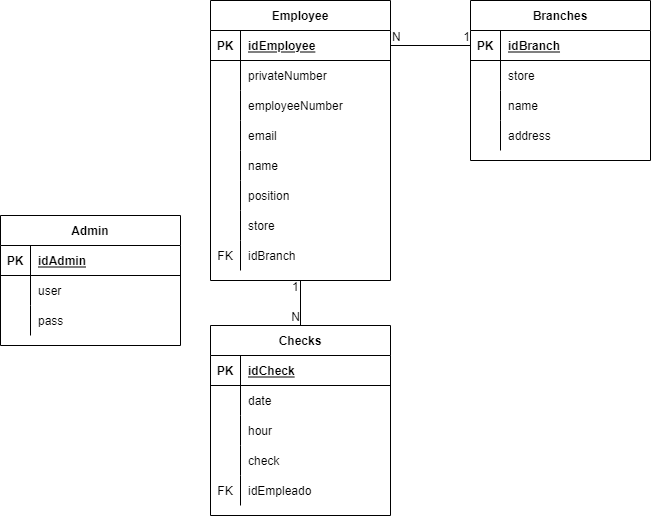

The diagram above was exported from draw.io. Its source (the exported page's mxGraphModel, read from the mxfile embedded in the PNG):
<mxGraphModel dx="827" dy="483" grid="1" gridSize="10" guides="1" tooltips="1" connect="1" arrows="1" fold="1" page="1" pageScale="1" pageWidth="827" pageHeight="1169" math="0" shadow="0">
  <root>
    <mxCell id="0" />
    <mxCell id="1" parent="0" />
    <mxCell id="SaSltHJ66N5E9Lojnmaf-1" value="Employee" style="shape=table;startSize=30;container=1;collapsible=1;childLayout=tableLayout;fixedRows=1;rowLines=0;fontStyle=1;align=center;resizeLast=1;" parent="1" vertex="1">
      <mxGeometry x="280" y="305" width="180" height="280" as="geometry" />
    </mxCell>
    <mxCell id="SaSltHJ66N5E9Lojnmaf-2" value="" style="shape=partialRectangle;collapsible=0;dropTarget=0;pointerEvents=0;fillColor=none;top=0;left=0;bottom=1;right=0;points=[[0,0.5],[1,0.5]];portConstraint=eastwest;" parent="SaSltHJ66N5E9Lojnmaf-1" vertex="1">
      <mxGeometry y="30" width="180" height="30" as="geometry" />
    </mxCell>
    <mxCell id="SaSltHJ66N5E9Lojnmaf-3" value="PK" style="shape=partialRectangle;connectable=0;fillColor=none;top=0;left=0;bottom=0;right=0;fontStyle=1;overflow=hidden;" parent="SaSltHJ66N5E9Lojnmaf-2" vertex="1">
      <mxGeometry width="30" height="30" as="geometry">
        <mxRectangle width="30" height="30" as="alternateBounds" />
      </mxGeometry>
    </mxCell>
    <mxCell id="SaSltHJ66N5E9Lojnmaf-4" value="idEmployee" style="shape=partialRectangle;connectable=0;fillColor=none;top=0;left=0;bottom=0;right=0;align=left;spacingLeft=6;fontStyle=5;overflow=hidden;" parent="SaSltHJ66N5E9Lojnmaf-2" vertex="1">
      <mxGeometry x="30" width="150" height="30" as="geometry">
        <mxRectangle width="150" height="30" as="alternateBounds" />
      </mxGeometry>
    </mxCell>
    <mxCell id="SaSltHJ66N5E9Lojnmaf-8" value="" style="shape=partialRectangle;collapsible=0;dropTarget=0;pointerEvents=0;fillColor=none;top=0;left=0;bottom=0;right=0;points=[[0,0.5],[1,0.5]];portConstraint=eastwest;" parent="SaSltHJ66N5E9Lojnmaf-1" vertex="1">
      <mxGeometry y="60" width="180" height="30" as="geometry" />
    </mxCell>
    <mxCell id="SaSltHJ66N5E9Lojnmaf-9" value="" style="shape=partialRectangle;connectable=0;fillColor=none;top=0;left=0;bottom=0;right=0;editable=1;overflow=hidden;" parent="SaSltHJ66N5E9Lojnmaf-8" vertex="1">
      <mxGeometry width="30" height="30" as="geometry">
        <mxRectangle width="30" height="30" as="alternateBounds" />
      </mxGeometry>
    </mxCell>
    <mxCell id="SaSltHJ66N5E9Lojnmaf-10" value="privateNumber" style="shape=partialRectangle;connectable=0;fillColor=none;top=0;left=0;bottom=0;right=0;align=left;spacingLeft=6;overflow=hidden;" parent="SaSltHJ66N5E9Lojnmaf-8" vertex="1">
      <mxGeometry x="30" width="150" height="30" as="geometry">
        <mxRectangle width="150" height="30" as="alternateBounds" />
      </mxGeometry>
    </mxCell>
    <mxCell id="SaSltHJ66N5E9Lojnmaf-11" value="" style="shape=partialRectangle;collapsible=0;dropTarget=0;pointerEvents=0;fillColor=none;top=0;left=0;bottom=0;right=0;points=[[0,0.5],[1,0.5]];portConstraint=eastwest;" parent="SaSltHJ66N5E9Lojnmaf-1" vertex="1">
      <mxGeometry y="90" width="180" height="30" as="geometry" />
    </mxCell>
    <mxCell id="SaSltHJ66N5E9Lojnmaf-12" value="" style="shape=partialRectangle;connectable=0;fillColor=none;top=0;left=0;bottom=0;right=0;editable=1;overflow=hidden;" parent="SaSltHJ66N5E9Lojnmaf-11" vertex="1">
      <mxGeometry width="30" height="30" as="geometry">
        <mxRectangle width="30" height="30" as="alternateBounds" />
      </mxGeometry>
    </mxCell>
    <mxCell id="SaSltHJ66N5E9Lojnmaf-13" value="employeeNumber" style="shape=partialRectangle;connectable=0;fillColor=none;top=0;left=0;bottom=0;right=0;align=left;spacingLeft=6;overflow=hidden;" parent="SaSltHJ66N5E9Lojnmaf-11" vertex="1">
      <mxGeometry x="30" width="150" height="30" as="geometry">
        <mxRectangle width="150" height="30" as="alternateBounds" />
      </mxGeometry>
    </mxCell>
    <mxCell id="SaSltHJ66N5E9Lojnmaf-5" value="" style="shape=partialRectangle;collapsible=0;dropTarget=0;pointerEvents=0;fillColor=none;top=0;left=0;bottom=0;right=0;points=[[0,0.5],[1,0.5]];portConstraint=eastwest;" parent="SaSltHJ66N5E9Lojnmaf-1" vertex="1">
      <mxGeometry y="120" width="180" height="30" as="geometry" />
    </mxCell>
    <mxCell id="SaSltHJ66N5E9Lojnmaf-6" value="" style="shape=partialRectangle;connectable=0;fillColor=none;top=0;left=0;bottom=0;right=0;editable=1;overflow=hidden;" parent="SaSltHJ66N5E9Lojnmaf-5" vertex="1">
      <mxGeometry width="30" height="30" as="geometry">
        <mxRectangle width="30" height="30" as="alternateBounds" />
      </mxGeometry>
    </mxCell>
    <mxCell id="SaSltHJ66N5E9Lojnmaf-7" value="email" style="shape=partialRectangle;connectable=0;fillColor=none;top=0;left=0;bottom=0;right=0;align=left;spacingLeft=6;overflow=hidden;" parent="SaSltHJ66N5E9Lojnmaf-5" vertex="1">
      <mxGeometry x="30" width="150" height="30" as="geometry">
        <mxRectangle width="150" height="30" as="alternateBounds" />
      </mxGeometry>
    </mxCell>
    <mxCell id="SaSltHJ66N5E9Lojnmaf-54" value="" style="shape=partialRectangle;collapsible=0;dropTarget=0;pointerEvents=0;fillColor=none;top=0;left=0;bottom=0;right=0;points=[[0,0.5],[1,0.5]];portConstraint=eastwest;" parent="SaSltHJ66N5E9Lojnmaf-1" vertex="1">
      <mxGeometry y="150" width="180" height="30" as="geometry" />
    </mxCell>
    <mxCell id="SaSltHJ66N5E9Lojnmaf-55" value="" style="shape=partialRectangle;connectable=0;fillColor=none;top=0;left=0;bottom=0;right=0;editable=1;overflow=hidden;" parent="SaSltHJ66N5E9Lojnmaf-54" vertex="1">
      <mxGeometry width="30" height="30" as="geometry">
        <mxRectangle width="30" height="30" as="alternateBounds" />
      </mxGeometry>
    </mxCell>
    <mxCell id="SaSltHJ66N5E9Lojnmaf-56" value="name" style="shape=partialRectangle;connectable=0;fillColor=none;top=0;left=0;bottom=0;right=0;align=left;spacingLeft=6;overflow=hidden;" parent="SaSltHJ66N5E9Lojnmaf-54" vertex="1">
      <mxGeometry x="30" width="150" height="30" as="geometry">
        <mxRectangle width="150" height="30" as="alternateBounds" />
      </mxGeometry>
    </mxCell>
    <mxCell id="SaSltHJ66N5E9Lojnmaf-58" value="" style="shape=partialRectangle;collapsible=0;dropTarget=0;pointerEvents=0;fillColor=none;top=0;left=0;bottom=0;right=0;points=[[0,0.5],[1,0.5]];portConstraint=eastwest;" parent="SaSltHJ66N5E9Lojnmaf-1" vertex="1">
      <mxGeometry y="180" width="180" height="30" as="geometry" />
    </mxCell>
    <mxCell id="SaSltHJ66N5E9Lojnmaf-59" value="" style="shape=partialRectangle;connectable=0;fillColor=none;top=0;left=0;bottom=0;right=0;editable=1;overflow=hidden;" parent="SaSltHJ66N5E9Lojnmaf-58" vertex="1">
      <mxGeometry width="30" height="30" as="geometry">
        <mxRectangle width="30" height="30" as="alternateBounds" />
      </mxGeometry>
    </mxCell>
    <mxCell id="SaSltHJ66N5E9Lojnmaf-60" value="position" style="shape=partialRectangle;connectable=0;fillColor=none;top=0;left=0;bottom=0;right=0;align=left;spacingLeft=6;overflow=hidden;" parent="SaSltHJ66N5E9Lojnmaf-58" vertex="1">
      <mxGeometry x="30" width="150" height="30" as="geometry">
        <mxRectangle width="150" height="30" as="alternateBounds" />
      </mxGeometry>
    </mxCell>
    <mxCell id="SaSltHJ66N5E9Lojnmaf-62" value="" style="shape=partialRectangle;collapsible=0;dropTarget=0;pointerEvents=0;fillColor=none;top=0;left=0;bottom=0;right=0;points=[[0,0.5],[1,0.5]];portConstraint=eastwest;" parent="SaSltHJ66N5E9Lojnmaf-1" vertex="1">
      <mxGeometry y="210" width="180" height="30" as="geometry" />
    </mxCell>
    <mxCell id="SaSltHJ66N5E9Lojnmaf-63" value="" style="shape=partialRectangle;connectable=0;fillColor=none;top=0;left=0;bottom=0;right=0;editable=1;overflow=hidden;" parent="SaSltHJ66N5E9Lojnmaf-62" vertex="1">
      <mxGeometry width="30" height="30" as="geometry">
        <mxRectangle width="30" height="30" as="alternateBounds" />
      </mxGeometry>
    </mxCell>
    <mxCell id="SaSltHJ66N5E9Lojnmaf-64" value="store" style="shape=partialRectangle;connectable=0;fillColor=none;top=0;left=0;bottom=0;right=0;align=left;spacingLeft=6;overflow=hidden;" parent="SaSltHJ66N5E9Lojnmaf-62" vertex="1">
      <mxGeometry x="30" width="150" height="30" as="geometry">
        <mxRectangle width="150" height="30" as="alternateBounds" />
      </mxGeometry>
    </mxCell>
    <mxCell id="SaSltHJ66N5E9Lojnmaf-73" value="" style="shape=partialRectangle;collapsible=0;dropTarget=0;pointerEvents=0;fillColor=none;top=0;left=0;bottom=0;right=0;points=[[0,0.5],[1,0.5]];portConstraint=eastwest;" parent="SaSltHJ66N5E9Lojnmaf-1" vertex="1">
      <mxGeometry y="240" width="180" height="30" as="geometry" />
    </mxCell>
    <mxCell id="SaSltHJ66N5E9Lojnmaf-74" value="FK" style="shape=partialRectangle;connectable=0;fillColor=none;top=0;left=0;bottom=0;right=0;fontStyle=0;overflow=hidden;" parent="SaSltHJ66N5E9Lojnmaf-73" vertex="1">
      <mxGeometry width="30" height="30" as="geometry">
        <mxRectangle width="30" height="30" as="alternateBounds" />
      </mxGeometry>
    </mxCell>
    <mxCell id="SaSltHJ66N5E9Lojnmaf-75" value="idBranch" style="shape=partialRectangle;connectable=0;fillColor=none;top=0;left=0;bottom=0;right=0;align=left;spacingLeft=6;fontStyle=0;overflow=hidden;" parent="SaSltHJ66N5E9Lojnmaf-73" vertex="1">
      <mxGeometry x="30" width="150" height="30" as="geometry">
        <mxRectangle width="150" height="30" as="alternateBounds" />
      </mxGeometry>
    </mxCell>
    <mxCell id="SaSltHJ66N5E9Lojnmaf-14" value="Admin" style="shape=table;startSize=30;container=1;collapsible=1;childLayout=tableLayout;fixedRows=1;rowLines=0;fontStyle=1;align=center;resizeLast=1;" parent="1" vertex="1">
      <mxGeometry x="70" y="520" width="180" height="130" as="geometry" />
    </mxCell>
    <mxCell id="SaSltHJ66N5E9Lojnmaf-15" value="" style="shape=partialRectangle;collapsible=0;dropTarget=0;pointerEvents=0;fillColor=none;top=0;left=0;bottom=1;right=0;points=[[0,0.5],[1,0.5]];portConstraint=eastwest;" parent="SaSltHJ66N5E9Lojnmaf-14" vertex="1">
      <mxGeometry y="30" width="180" height="30" as="geometry" />
    </mxCell>
    <mxCell id="SaSltHJ66N5E9Lojnmaf-16" value="PK" style="shape=partialRectangle;connectable=0;fillColor=none;top=0;left=0;bottom=0;right=0;fontStyle=1;overflow=hidden;" parent="SaSltHJ66N5E9Lojnmaf-15" vertex="1">
      <mxGeometry width="30" height="30" as="geometry">
        <mxRectangle width="30" height="30" as="alternateBounds" />
      </mxGeometry>
    </mxCell>
    <mxCell id="SaSltHJ66N5E9Lojnmaf-17" value="idAdmin" style="shape=partialRectangle;connectable=0;fillColor=none;top=0;left=0;bottom=0;right=0;align=left;spacingLeft=6;fontStyle=5;overflow=hidden;" parent="SaSltHJ66N5E9Lojnmaf-15" vertex="1">
      <mxGeometry x="30" width="150" height="30" as="geometry">
        <mxRectangle width="150" height="30" as="alternateBounds" />
      </mxGeometry>
    </mxCell>
    <mxCell id="SaSltHJ66N5E9Lojnmaf-18" value="" style="shape=partialRectangle;collapsible=0;dropTarget=0;pointerEvents=0;fillColor=none;top=0;left=0;bottom=0;right=0;points=[[0,0.5],[1,0.5]];portConstraint=eastwest;" parent="SaSltHJ66N5E9Lojnmaf-14" vertex="1">
      <mxGeometry y="60" width="180" height="30" as="geometry" />
    </mxCell>
    <mxCell id="SaSltHJ66N5E9Lojnmaf-19" value="" style="shape=partialRectangle;connectable=0;fillColor=none;top=0;left=0;bottom=0;right=0;editable=1;overflow=hidden;" parent="SaSltHJ66N5E9Lojnmaf-18" vertex="1">
      <mxGeometry width="30" height="30" as="geometry">
        <mxRectangle width="30" height="30" as="alternateBounds" />
      </mxGeometry>
    </mxCell>
    <mxCell id="SaSltHJ66N5E9Lojnmaf-20" value="user" style="shape=partialRectangle;connectable=0;fillColor=none;top=0;left=0;bottom=0;right=0;align=left;spacingLeft=6;overflow=hidden;" parent="SaSltHJ66N5E9Lojnmaf-18" vertex="1">
      <mxGeometry x="30" width="150" height="30" as="geometry">
        <mxRectangle width="150" height="30" as="alternateBounds" />
      </mxGeometry>
    </mxCell>
    <mxCell id="SaSltHJ66N5E9Lojnmaf-21" value="" style="shape=partialRectangle;collapsible=0;dropTarget=0;pointerEvents=0;fillColor=none;top=0;left=0;bottom=0;right=0;points=[[0,0.5],[1,0.5]];portConstraint=eastwest;" parent="SaSltHJ66N5E9Lojnmaf-14" vertex="1">
      <mxGeometry y="90" width="180" height="30" as="geometry" />
    </mxCell>
    <mxCell id="SaSltHJ66N5E9Lojnmaf-22" value="" style="shape=partialRectangle;connectable=0;fillColor=none;top=0;left=0;bottom=0;right=0;editable=1;overflow=hidden;" parent="SaSltHJ66N5E9Lojnmaf-21" vertex="1">
      <mxGeometry width="30" height="30" as="geometry">
        <mxRectangle width="30" height="30" as="alternateBounds" />
      </mxGeometry>
    </mxCell>
    <mxCell id="SaSltHJ66N5E9Lojnmaf-23" value="pass" style="shape=partialRectangle;connectable=0;fillColor=none;top=0;left=0;bottom=0;right=0;align=left;spacingLeft=6;overflow=hidden;" parent="SaSltHJ66N5E9Lojnmaf-21" vertex="1">
      <mxGeometry x="30" width="150" height="30" as="geometry">
        <mxRectangle width="150" height="30" as="alternateBounds" />
      </mxGeometry>
    </mxCell>
    <mxCell id="SaSltHJ66N5E9Lojnmaf-27" value="Branches" style="shape=table;startSize=30;container=1;collapsible=1;childLayout=tableLayout;fixedRows=1;rowLines=0;fontStyle=1;align=center;resizeLast=1;" parent="1" vertex="1">
      <mxGeometry x="540" y="305" width="180" height="160" as="geometry" />
    </mxCell>
    <mxCell id="SaSltHJ66N5E9Lojnmaf-28" value="" style="shape=partialRectangle;collapsible=0;dropTarget=0;pointerEvents=0;fillColor=none;top=0;left=0;bottom=1;right=0;points=[[0,0.5],[1,0.5]];portConstraint=eastwest;" parent="SaSltHJ66N5E9Lojnmaf-27" vertex="1">
      <mxGeometry y="30" width="180" height="30" as="geometry" />
    </mxCell>
    <mxCell id="SaSltHJ66N5E9Lojnmaf-29" value="PK" style="shape=partialRectangle;connectable=0;fillColor=none;top=0;left=0;bottom=0;right=0;fontStyle=1;overflow=hidden;" parent="SaSltHJ66N5E9Lojnmaf-28" vertex="1">
      <mxGeometry width="30" height="30" as="geometry">
        <mxRectangle width="30" height="30" as="alternateBounds" />
      </mxGeometry>
    </mxCell>
    <mxCell id="SaSltHJ66N5E9Lojnmaf-30" value="idBranch" style="shape=partialRectangle;connectable=0;fillColor=none;top=0;left=0;bottom=0;right=0;align=left;spacingLeft=6;fontStyle=5;overflow=hidden;" parent="SaSltHJ66N5E9Lojnmaf-28" vertex="1">
      <mxGeometry x="30" width="150" height="30" as="geometry">
        <mxRectangle width="150" height="30" as="alternateBounds" />
      </mxGeometry>
    </mxCell>
    <mxCell id="SaSltHJ66N5E9Lojnmaf-37" value="" style="shape=partialRectangle;collapsible=0;dropTarget=0;pointerEvents=0;fillColor=none;top=0;left=0;bottom=0;right=0;points=[[0,0.5],[1,0.5]];portConstraint=eastwest;" parent="SaSltHJ66N5E9Lojnmaf-27" vertex="1">
      <mxGeometry y="60" width="180" height="30" as="geometry" />
    </mxCell>
    <mxCell id="SaSltHJ66N5E9Lojnmaf-38" value="" style="shape=partialRectangle;connectable=0;fillColor=none;top=0;left=0;bottom=0;right=0;editable=1;overflow=hidden;" parent="SaSltHJ66N5E9Lojnmaf-37" vertex="1">
      <mxGeometry width="30" height="30" as="geometry">
        <mxRectangle width="30" height="30" as="alternateBounds" />
      </mxGeometry>
    </mxCell>
    <mxCell id="SaSltHJ66N5E9Lojnmaf-39" value="store" style="shape=partialRectangle;connectable=0;fillColor=none;top=0;left=0;bottom=0;right=0;align=left;spacingLeft=6;overflow=hidden;" parent="SaSltHJ66N5E9Lojnmaf-37" vertex="1">
      <mxGeometry x="30" width="150" height="30" as="geometry">
        <mxRectangle width="150" height="30" as="alternateBounds" />
      </mxGeometry>
    </mxCell>
    <mxCell id="SaSltHJ66N5E9Lojnmaf-31" value="" style="shape=partialRectangle;collapsible=0;dropTarget=0;pointerEvents=0;fillColor=none;top=0;left=0;bottom=0;right=0;points=[[0,0.5],[1,0.5]];portConstraint=eastwest;" parent="SaSltHJ66N5E9Lojnmaf-27" vertex="1">
      <mxGeometry y="90" width="180" height="30" as="geometry" />
    </mxCell>
    <mxCell id="SaSltHJ66N5E9Lojnmaf-32" value="" style="shape=partialRectangle;connectable=0;fillColor=none;top=0;left=0;bottom=0;right=0;editable=1;overflow=hidden;" parent="SaSltHJ66N5E9Lojnmaf-31" vertex="1">
      <mxGeometry width="30" height="30" as="geometry">
        <mxRectangle width="30" height="30" as="alternateBounds" />
      </mxGeometry>
    </mxCell>
    <mxCell id="SaSltHJ66N5E9Lojnmaf-33" value="name" style="shape=partialRectangle;connectable=0;fillColor=none;top=0;left=0;bottom=0;right=0;align=left;spacingLeft=6;overflow=hidden;" parent="SaSltHJ66N5E9Lojnmaf-31" vertex="1">
      <mxGeometry x="30" width="150" height="30" as="geometry">
        <mxRectangle width="150" height="30" as="alternateBounds" />
      </mxGeometry>
    </mxCell>
    <mxCell id="SaSltHJ66N5E9Lojnmaf-34" value="" style="shape=partialRectangle;collapsible=0;dropTarget=0;pointerEvents=0;fillColor=none;top=0;left=0;bottom=0;right=0;points=[[0,0.5],[1,0.5]];portConstraint=eastwest;" parent="SaSltHJ66N5E9Lojnmaf-27" vertex="1">
      <mxGeometry y="120" width="180" height="30" as="geometry" />
    </mxCell>
    <mxCell id="SaSltHJ66N5E9Lojnmaf-35" value="" style="shape=partialRectangle;connectable=0;fillColor=none;top=0;left=0;bottom=0;right=0;editable=1;overflow=hidden;" parent="SaSltHJ66N5E9Lojnmaf-34" vertex="1">
      <mxGeometry width="30" height="30" as="geometry">
        <mxRectangle width="30" height="30" as="alternateBounds" />
      </mxGeometry>
    </mxCell>
    <mxCell id="SaSltHJ66N5E9Lojnmaf-36" value="address" style="shape=partialRectangle;connectable=0;fillColor=none;top=0;left=0;bottom=0;right=0;align=left;spacingLeft=6;overflow=hidden;" parent="SaSltHJ66N5E9Lojnmaf-34" vertex="1">
      <mxGeometry x="30" width="150" height="30" as="geometry">
        <mxRectangle width="150" height="30" as="alternateBounds" />
      </mxGeometry>
    </mxCell>
    <mxCell id="SaSltHJ66N5E9Lojnmaf-40" value="Checks" style="shape=table;startSize=30;container=1;collapsible=1;childLayout=tableLayout;fixedRows=1;rowLines=0;fontStyle=1;align=center;resizeLast=1;" parent="1" vertex="1">
      <mxGeometry x="280" y="630" width="180" height="190" as="geometry" />
    </mxCell>
    <mxCell id="SaSltHJ66N5E9Lojnmaf-41" value="" style="shape=partialRectangle;collapsible=0;dropTarget=0;pointerEvents=0;fillColor=none;top=0;left=0;bottom=1;right=0;points=[[0,0.5],[1,0.5]];portConstraint=eastwest;" parent="SaSltHJ66N5E9Lojnmaf-40" vertex="1">
      <mxGeometry y="30" width="180" height="30" as="geometry" />
    </mxCell>
    <mxCell id="SaSltHJ66N5E9Lojnmaf-42" value="PK" style="shape=partialRectangle;connectable=0;fillColor=none;top=0;left=0;bottom=0;right=0;fontStyle=1;overflow=hidden;" parent="SaSltHJ66N5E9Lojnmaf-41" vertex="1">
      <mxGeometry width="30" height="30" as="geometry">
        <mxRectangle width="30" height="30" as="alternateBounds" />
      </mxGeometry>
    </mxCell>
    <mxCell id="SaSltHJ66N5E9Lojnmaf-43" value="idCheck" style="shape=partialRectangle;connectable=0;fillColor=none;top=0;left=0;bottom=0;right=0;align=left;spacingLeft=6;fontStyle=5;overflow=hidden;" parent="SaSltHJ66N5E9Lojnmaf-41" vertex="1">
      <mxGeometry x="30" width="150" height="30" as="geometry">
        <mxRectangle width="150" height="30" as="alternateBounds" />
      </mxGeometry>
    </mxCell>
    <mxCell id="SaSltHJ66N5E9Lojnmaf-44" value="" style="shape=partialRectangle;collapsible=0;dropTarget=0;pointerEvents=0;fillColor=none;top=0;left=0;bottom=0;right=0;points=[[0,0.5],[1,0.5]];portConstraint=eastwest;" parent="SaSltHJ66N5E9Lojnmaf-40" vertex="1">
      <mxGeometry y="60" width="180" height="30" as="geometry" />
    </mxCell>
    <mxCell id="SaSltHJ66N5E9Lojnmaf-45" value="" style="shape=partialRectangle;connectable=0;fillColor=none;top=0;left=0;bottom=0;right=0;editable=1;overflow=hidden;" parent="SaSltHJ66N5E9Lojnmaf-44" vertex="1">
      <mxGeometry width="30" height="30" as="geometry">
        <mxRectangle width="30" height="30" as="alternateBounds" />
      </mxGeometry>
    </mxCell>
    <mxCell id="SaSltHJ66N5E9Lojnmaf-46" value="date" style="shape=partialRectangle;connectable=0;fillColor=none;top=0;left=0;bottom=0;right=0;align=left;spacingLeft=6;overflow=hidden;" parent="SaSltHJ66N5E9Lojnmaf-44" vertex="1">
      <mxGeometry x="30" width="150" height="30" as="geometry">
        <mxRectangle width="150" height="30" as="alternateBounds" />
      </mxGeometry>
    </mxCell>
    <mxCell id="SaSltHJ66N5E9Lojnmaf-47" value="" style="shape=partialRectangle;collapsible=0;dropTarget=0;pointerEvents=0;fillColor=none;top=0;left=0;bottom=0;right=0;points=[[0,0.5],[1,0.5]];portConstraint=eastwest;" parent="SaSltHJ66N5E9Lojnmaf-40" vertex="1">
      <mxGeometry y="90" width="180" height="30" as="geometry" />
    </mxCell>
    <mxCell id="SaSltHJ66N5E9Lojnmaf-48" value="" style="shape=partialRectangle;connectable=0;fillColor=none;top=0;left=0;bottom=0;right=0;editable=1;overflow=hidden;" parent="SaSltHJ66N5E9Lojnmaf-47" vertex="1">
      <mxGeometry width="30" height="30" as="geometry">
        <mxRectangle width="30" height="30" as="alternateBounds" />
      </mxGeometry>
    </mxCell>
    <mxCell id="SaSltHJ66N5E9Lojnmaf-49" value="hour" style="shape=partialRectangle;connectable=0;fillColor=none;top=0;left=0;bottom=0;right=0;align=left;spacingLeft=6;overflow=hidden;" parent="SaSltHJ66N5E9Lojnmaf-47" vertex="1">
      <mxGeometry x="30" width="150" height="30" as="geometry">
        <mxRectangle width="150" height="30" as="alternateBounds" />
      </mxGeometry>
    </mxCell>
    <mxCell id="SaSltHJ66N5E9Lojnmaf-50" value="" style="shape=partialRectangle;collapsible=0;dropTarget=0;pointerEvents=0;fillColor=none;top=0;left=0;bottom=0;right=0;points=[[0,0.5],[1,0.5]];portConstraint=eastwest;" parent="SaSltHJ66N5E9Lojnmaf-40" vertex="1">
      <mxGeometry y="120" width="180" height="30" as="geometry" />
    </mxCell>
    <mxCell id="SaSltHJ66N5E9Lojnmaf-51" value="" style="shape=partialRectangle;connectable=0;fillColor=none;top=0;left=0;bottom=0;right=0;editable=1;overflow=hidden;" parent="SaSltHJ66N5E9Lojnmaf-50" vertex="1">
      <mxGeometry width="30" height="30" as="geometry">
        <mxRectangle width="30" height="30" as="alternateBounds" />
      </mxGeometry>
    </mxCell>
    <mxCell id="SaSltHJ66N5E9Lojnmaf-52" value="check" style="shape=partialRectangle;connectable=0;fillColor=none;top=0;left=0;bottom=0;right=0;align=left;spacingLeft=6;overflow=hidden;" parent="SaSltHJ66N5E9Lojnmaf-50" vertex="1">
      <mxGeometry x="30" width="150" height="30" as="geometry">
        <mxRectangle width="150" height="30" as="alternateBounds" />
      </mxGeometry>
    </mxCell>
    <mxCell id="IyYw8XS_1-nA9pjzeCcK-2" value="" style="shape=tableRow;horizontal=0;startSize=0;swimlaneHead=0;swimlaneBody=0;fillColor=none;collapsible=0;dropTarget=0;points=[[0,0.5],[1,0.5]];portConstraint=eastwest;top=0;left=0;right=0;bottom=0;" vertex="1" parent="SaSltHJ66N5E9Lojnmaf-40">
      <mxGeometry y="150" width="180" height="30" as="geometry" />
    </mxCell>
    <mxCell id="IyYw8XS_1-nA9pjzeCcK-3" value="FK" style="shape=partialRectangle;connectable=0;fillColor=none;top=0;left=0;bottom=0;right=0;editable=1;overflow=hidden;" vertex="1" parent="IyYw8XS_1-nA9pjzeCcK-2">
      <mxGeometry width="30" height="30" as="geometry">
        <mxRectangle width="30" height="30" as="alternateBounds" />
      </mxGeometry>
    </mxCell>
    <mxCell id="IyYw8XS_1-nA9pjzeCcK-4" value="idEmpleado" style="shape=partialRectangle;connectable=0;fillColor=none;top=0;left=0;bottom=0;right=0;align=left;spacingLeft=6;overflow=hidden;" vertex="1" parent="IyYw8XS_1-nA9pjzeCcK-2">
      <mxGeometry x="30" width="150" height="30" as="geometry">
        <mxRectangle width="150" height="30" as="alternateBounds" />
      </mxGeometry>
    </mxCell>
    <mxCell id="SaSltHJ66N5E9Lojnmaf-76" value="" style="endArrow=none;html=1;rounded=0;exitX=1;exitY=0.5;exitDx=0;exitDy=0;entryX=0;entryY=0.5;entryDx=0;entryDy=0;" parent="1" source="SaSltHJ66N5E9Lojnmaf-2" target="SaSltHJ66N5E9Lojnmaf-28" edge="1">
      <mxGeometry relative="1" as="geometry">
        <mxPoint x="470" y="450" as="sourcePoint" />
        <mxPoint x="630" y="450" as="targetPoint" />
      </mxGeometry>
    </mxCell>
    <mxCell id="SaSltHJ66N5E9Lojnmaf-77" value="N" style="resizable=0;html=1;align=left;verticalAlign=bottom;" parent="SaSltHJ66N5E9Lojnmaf-76" connectable="0" vertex="1">
      <mxGeometry x="-1" relative="1" as="geometry" />
    </mxCell>
    <mxCell id="SaSltHJ66N5E9Lojnmaf-78" value="1" style="resizable=0;html=1;align=right;verticalAlign=bottom;" parent="SaSltHJ66N5E9Lojnmaf-76" connectable="0" vertex="1">
      <mxGeometry x="1" relative="1" as="geometry" />
    </mxCell>
    <mxCell id="IyYw8XS_1-nA9pjzeCcK-5" value="" style="endArrow=none;html=1;rounded=0;exitX=0.5;exitY=1;exitDx=0;exitDy=0;entryX=0.5;entryY=0;entryDx=0;entryDy=0;" edge="1" parent="1" source="SaSltHJ66N5E9Lojnmaf-1" target="SaSltHJ66N5E9Lojnmaf-40">
      <mxGeometry relative="1" as="geometry">
        <mxPoint x="330" y="670" as="sourcePoint" />
        <mxPoint x="490" y="670" as="targetPoint" />
      </mxGeometry>
    </mxCell>
    <mxCell id="IyYw8XS_1-nA9pjzeCcK-6" value="1" style="resizable=0;html=1;align=left;verticalAlign=bottom;" connectable="0" vertex="1" parent="IyYw8XS_1-nA9pjzeCcK-5">
      <mxGeometry x="-1" relative="1" as="geometry">
        <mxPoint x="-10" y="15" as="offset" />
      </mxGeometry>
    </mxCell>
    <mxCell id="IyYw8XS_1-nA9pjzeCcK-7" value="N" style="resizable=0;html=1;align=right;verticalAlign=bottom;" connectable="0" vertex="1" parent="IyYw8XS_1-nA9pjzeCcK-5">
      <mxGeometry x="1" relative="1" as="geometry" />
    </mxCell>
  </root>
</mxGraphModel>